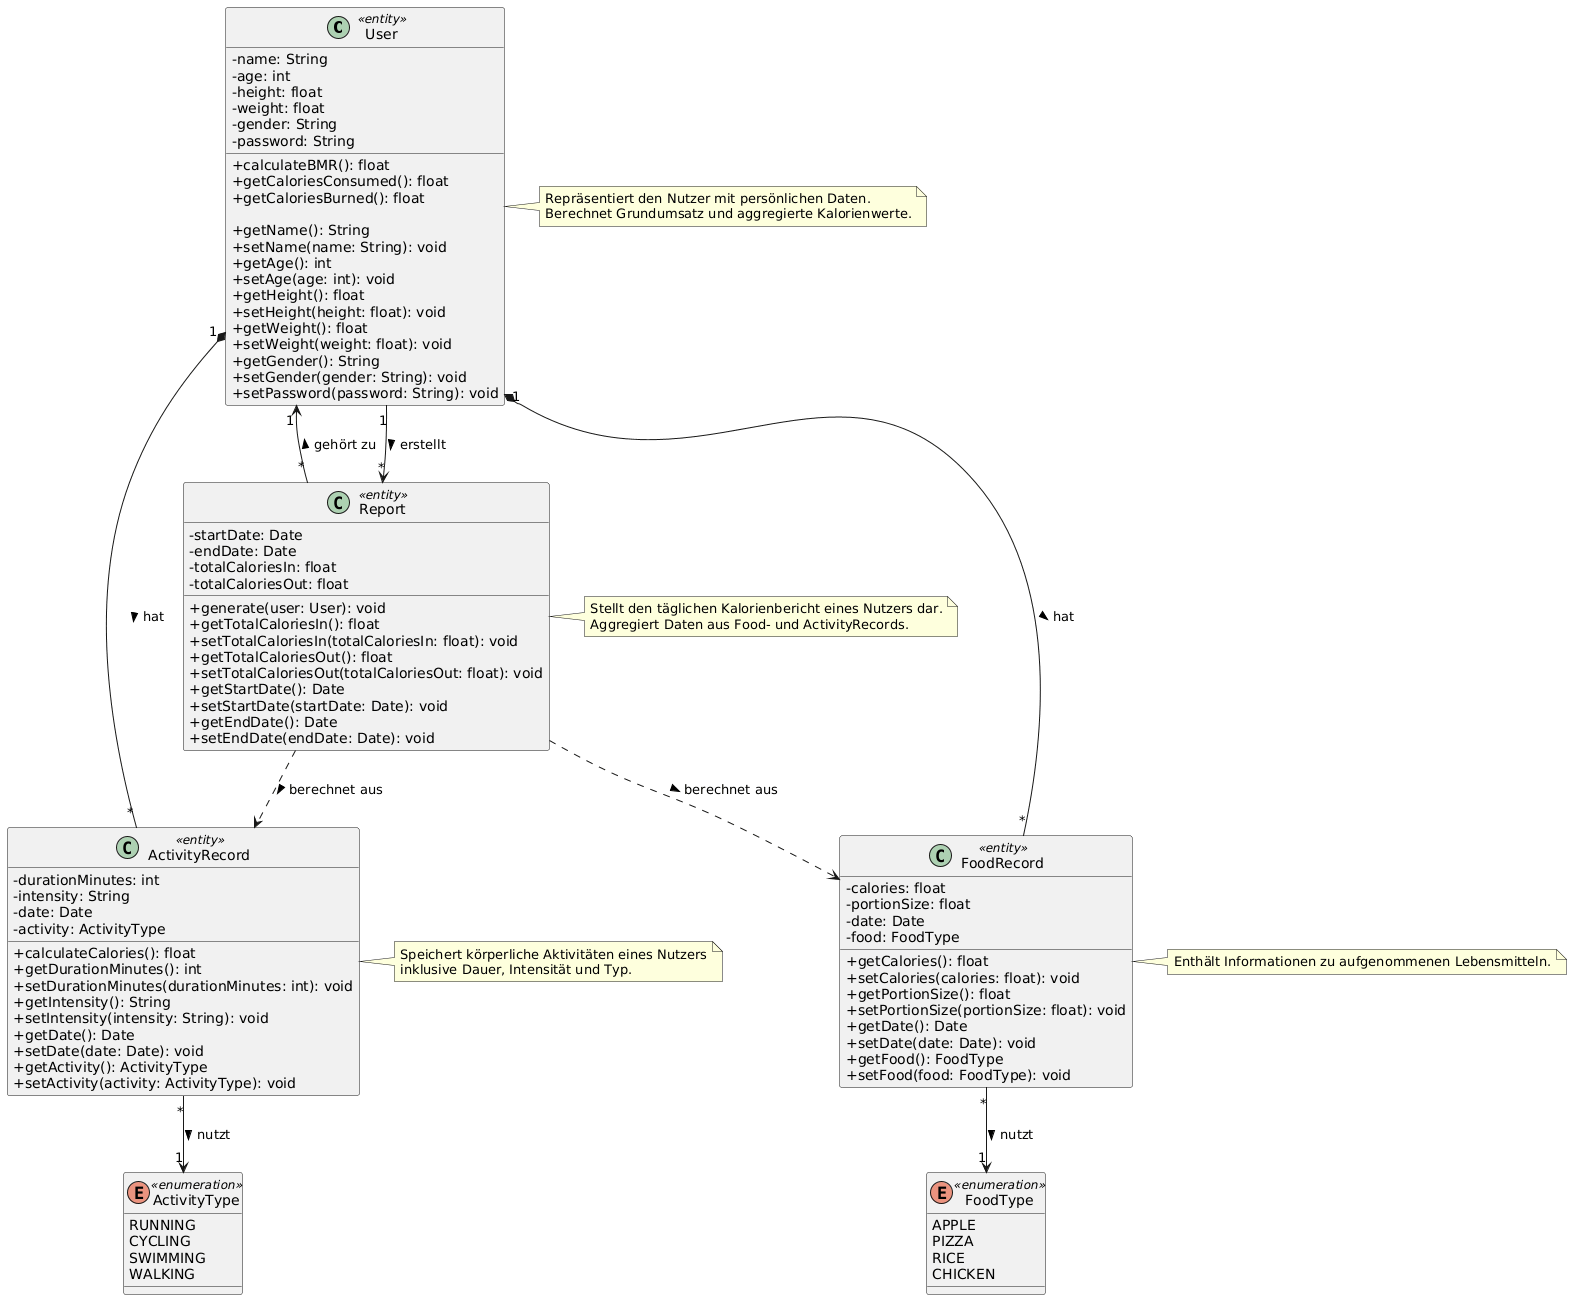

The diagram above was rendered by PlantUML. Its source (embedded in the PNG):
@startuml
skinparam classAttributeIconSize 0

' =====================
' Klassen mit Stereotypen & Notizen
' =====================

class User <<entity>> {
  -name: String
  -age: int
  -height: float
  -weight: float
  -gender: String
  -password: String
  
  +calculateBMR(): float
  +getCaloriesConsumed(): float
  +getCaloriesBurned(): float
  
  +getName(): String
  +setName(name: String): void
  +getAge(): int
  +setAge(age: int): void
  +getHeight(): float
  +setHeight(height: float): void
  +getWeight(): float
  +setWeight(weight: float): void
  +getGender(): String
  +setGender(gender: String): void
  +setPassword(password: String): void
}

note right of User
  Repräsentiert den Nutzer mit persönlichen Daten.
  Berechnet Grundumsatz und aggregierte Kalorienwerte.
end note

class ActivityRecord <<entity>> {
  -durationMinutes: int
  -intensity: String
  -date: Date
  -activity: ActivityType
  
  +calculateCalories(): float
  +getDurationMinutes(): int
  +setDurationMinutes(durationMinutes: int): void
  +getIntensity(): String
  +setIntensity(intensity: String): void
  +getDate(): Date
  +setDate(date: Date): void
  +getActivity(): ActivityType
  +setActivity(activity: ActivityType): void
}

note right of ActivityRecord
  Speichert körperliche Aktivitäten eines Nutzers
  inklusive Dauer, Intensität und Typ.
end note

class FoodRecord <<entity>> {
  -calories: float
  -portionSize: float
  -date: Date
  -food: FoodType
  
  +getCalories(): float
  +setCalories(calories: float): void
  +getPortionSize(): float
  +setPortionSize(portionSize: float): void
  +getDate(): Date
  +setDate(date: Date): void
  +getFood(): FoodType
  +setFood(food: FoodType): void
}

note right of FoodRecord
  Enthält Informationen zu aufgenommenen Lebensmitteln.
end note

enum ActivityType <<enumeration>> {
  RUNNING
  CYCLING
  SWIMMING
  WALKING
}

enum FoodType <<enumeration>> {
  APPLE
  PIZZA
  RICE
  CHICKEN
}

class Report <<entity>> {
  -startDate: Date
  -endDate: Date
  -totalCaloriesIn: float
  -totalCaloriesOut: float
  
  +generate(user: User): void
  +getTotalCaloriesIn(): float
  +setTotalCaloriesIn(totalCaloriesIn: float): void
  +getTotalCaloriesOut(): float
  +setTotalCaloriesOut(totalCaloriesOut: float): void
  +getStartDate(): Date
  +setStartDate(startDate: Date): void
  +getEndDate(): Date
  +setEndDate(endDate: Date): void
}

note right of Report
  Stellt den täglichen Kalorienbericht eines Nutzers dar.
  Aggregiert Daten aus Food- und ActivityRecords.
end note

' =====================
' Beziehungen
' =====================

User "1" *-- "*" ActivityRecord : hat >
User "1" *-- "*" FoodRecord : hat >
ActivityRecord "*" --> "1" ActivityType : nutzt >
FoodRecord "*" --> "1" FoodType : nutzt >
User "1" --> "*" Report : erstellt >
Report "*" --> "1" User : gehört zu >
Report ..> ActivityRecord : berechnet aus >
Report ..> FoodRecord : berechnet aus >
@enduml